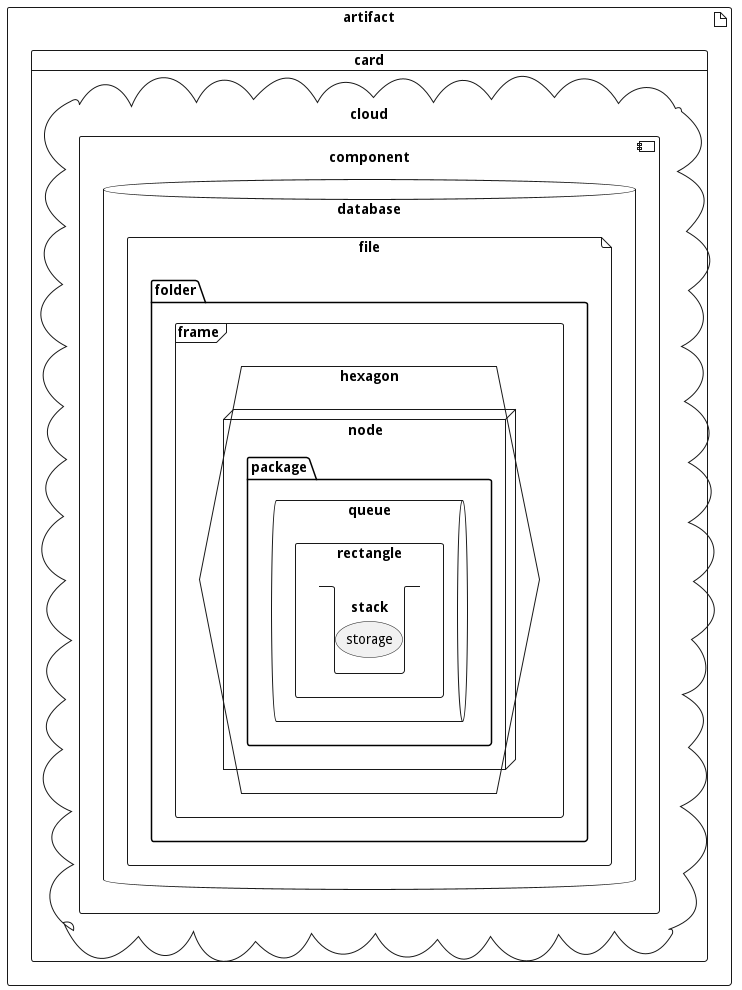

The diagram above was rendered by PlantUML. Its source (embedded in the PNG):
@startuml
artifact artifact {
	card card {
	cloud cloud {
		component component {
		database database {
			file file {
				folder folder {
					frame frame {
						hexagon hexagon {
						node node {
							package package {
								queue queue {
								rectangle rectangle {
									stack stack {
									storage storage {
									}
								}
							}
						}
					}
				}
			}
		}
	}
}
}
}
}
}
}
@enduml